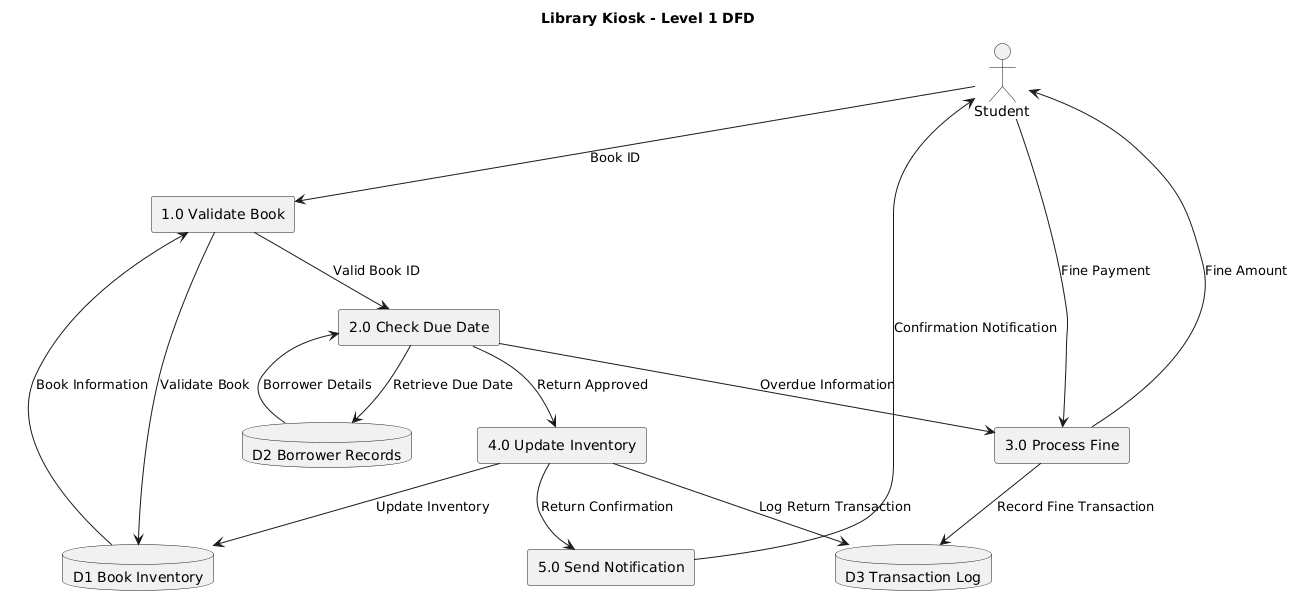

The diagram above was rendered by PlantUML. Its source (embedded in the PNG):
@startuml
title Library Kiosk - Level 1 DFD

actor Student

rectangle "1.0 Validate Book" as P1
rectangle "2.0 Check Due Date" as P2
rectangle "3.0 Process Fine" as P3
rectangle "4.0 Update Inventory" as P4
rectangle "5.0 Send Notification" as P5

database "D1 Book Inventory" as D1
database "D2 Borrower Records" as D2
database "D3 Transaction Log" as D3

Student --> P1 : Book ID

P1 --> D1 : Validate Book
D1 --> P1 : Book Information

P1 --> P2 : Valid Book ID

P2 --> D2 : Retrieve Due Date
D2 --> P2 : Borrower Details

P2 --> P3 : Overdue Information
P3 --> Student : Fine Amount
Student --> P3 : Fine Payment

P3 --> D3 : Record Fine Transaction

P2 --> P4 : Return Approved
P4 --> D1 : Update Inventory
P4 --> D3 : Log Return Transaction

P4 --> P5 : Return Confirmation
P5 --> Student : Confirmation Notification
@enduml